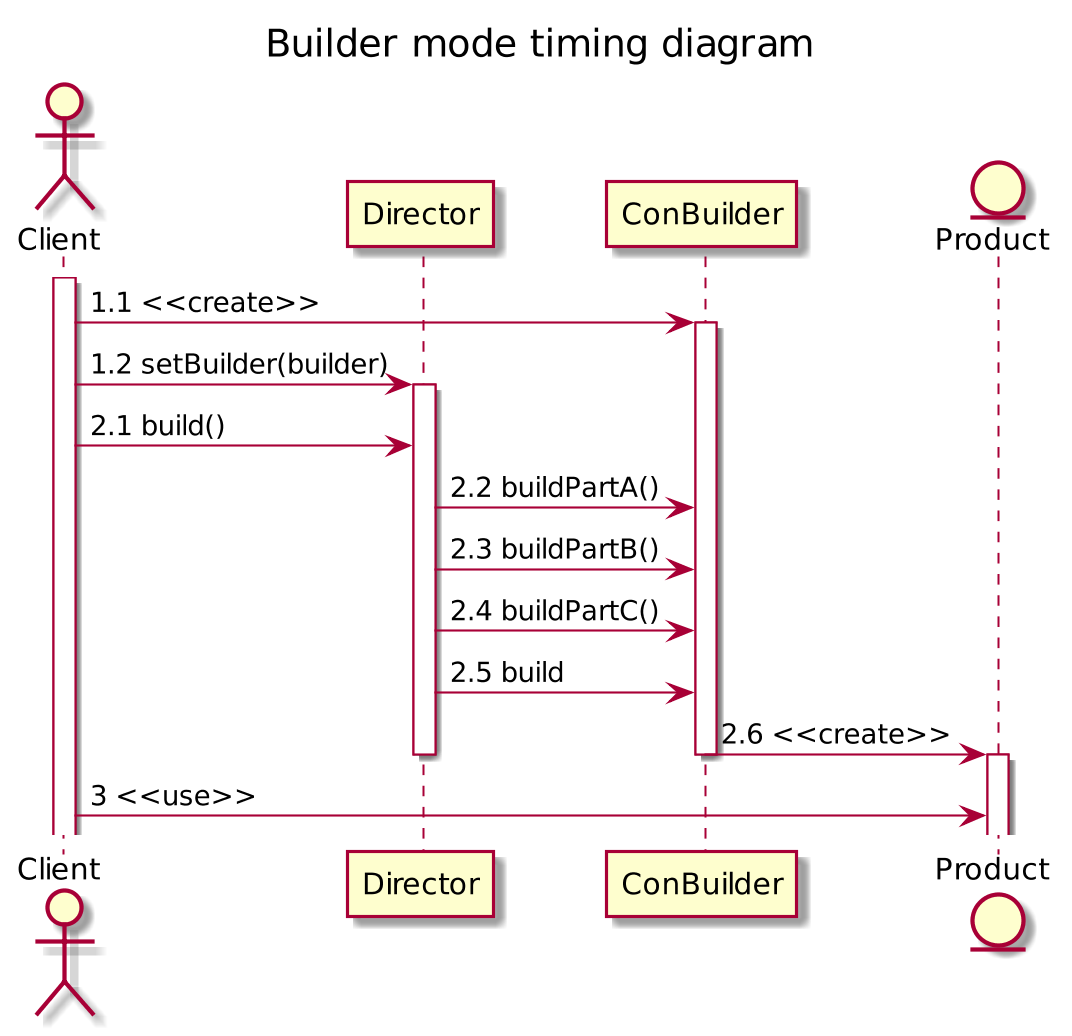

The diagram above was rendered by PlantUML. Its source (embedded in the PNG):
@startuml
scale 1024 height
title Builder mode timing diagram

actor Client
participant Director
participant ConBuilder
entity Product

activate Client
Client -> ConBuilder: 1.1 <<create>>
activate ConBuilder
Client -> Director: 1.2 setBuilder(builder)
activate Director
Client -> Director: 2.1 build()
Director -> ConBuilder: 2.2 buildPartA()
Director -> ConBuilder: 2.3 buildPartB()
Director -> ConBuilder: 2.4 buildPartC()
Director -> ConBuilder: 2.5 build
ConBuilder -> Product: 2.6 <<create>>
deactivate Director
deactivate ConBuilder
activate Product
Client -> Product: 3 <<use>>

@enduml